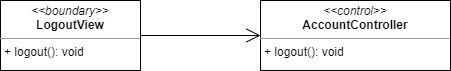

The diagram above was exported from draw.io. Its source (the exported page's mxGraphModel, read from the mxfile embedded in the PNG):
<mxGraphModel dx="1108" dy="482" grid="1" gridSize="10" guides="1" tooltips="1" connect="1" arrows="1" fold="1" page="1" pageScale="1" pageWidth="827" pageHeight="1169" math="0" shadow="0">
  <root>
    <mxCell id="WIyWlLk6GJQsqaUBKTNV-0" />
    <mxCell id="WIyWlLk6GJQsqaUBKTNV-1" parent="WIyWlLk6GJQsqaUBKTNV-0" />
    <mxCell id="8NgH_B7BpcakCpNlBqzu-0" value="&lt;p style=&quot;margin: 0px ; margin-top: 4px ; text-align: center&quot;&gt;&lt;i&gt;&amp;lt;&amp;lt;boundary&amp;gt;&amp;gt;&lt;/i&gt;&lt;br&gt;&lt;b&gt;LogoutView&lt;/b&gt;&lt;/p&gt;&lt;hr size=&quot;1&quot;&gt;&lt;p style=&quot;margin: 0px ; margin-left: 4px&quot;&gt;&lt;/p&gt;&lt;p style=&quot;margin: 0px ; margin-left: 4px&quot;&gt;+ logout(): void&lt;br&gt;&lt;/p&gt;" style="verticalAlign=top;align=left;overflow=fill;fontSize=12;fontFamily=Helvetica;html=1;" vertex="1" parent="WIyWlLk6GJQsqaUBKTNV-1">
      <mxGeometry x="190" y="140" width="140" height="70" as="geometry" />
    </mxCell>
    <mxCell id="8NgH_B7BpcakCpNlBqzu-1" value="&lt;p style=&quot;margin: 0px ; margin-top: 4px ; text-align: center&quot;&gt;&lt;i&gt;&amp;lt;&amp;lt;control&amp;gt;&amp;gt;&lt;/i&gt;&lt;br&gt;&lt;b&gt;AccountController&lt;/b&gt;&lt;/p&gt;&lt;hr size=&quot;1&quot;&gt;&lt;p style=&quot;margin: 0px ; margin-left: 4px&quot;&gt;&lt;span&gt;+ logout(): void&lt;/span&gt;&lt;/p&gt;" style="verticalAlign=top;align=left;overflow=fill;fontSize=12;fontFamily=Helvetica;html=1;" vertex="1" parent="WIyWlLk6GJQsqaUBKTNV-1">
      <mxGeometry x="450" y="140" width="190" height="70" as="geometry" />
    </mxCell>
    <mxCell id="8NgH_B7BpcakCpNlBqzu-2" value="" style="endArrow=open;endFill=1;endSize=12;html=1;" edge="1" parent="WIyWlLk6GJQsqaUBKTNV-1" source="8NgH_B7BpcakCpNlBqzu-0" target="8NgH_B7BpcakCpNlBqzu-1">
      <mxGeometry width="160" relative="1" as="geometry">
        <mxPoint x="330" y="250" as="sourcePoint" />
        <mxPoint x="490" y="250" as="targetPoint" />
      </mxGeometry>
    </mxCell>
  </root>
</mxGraphModel>